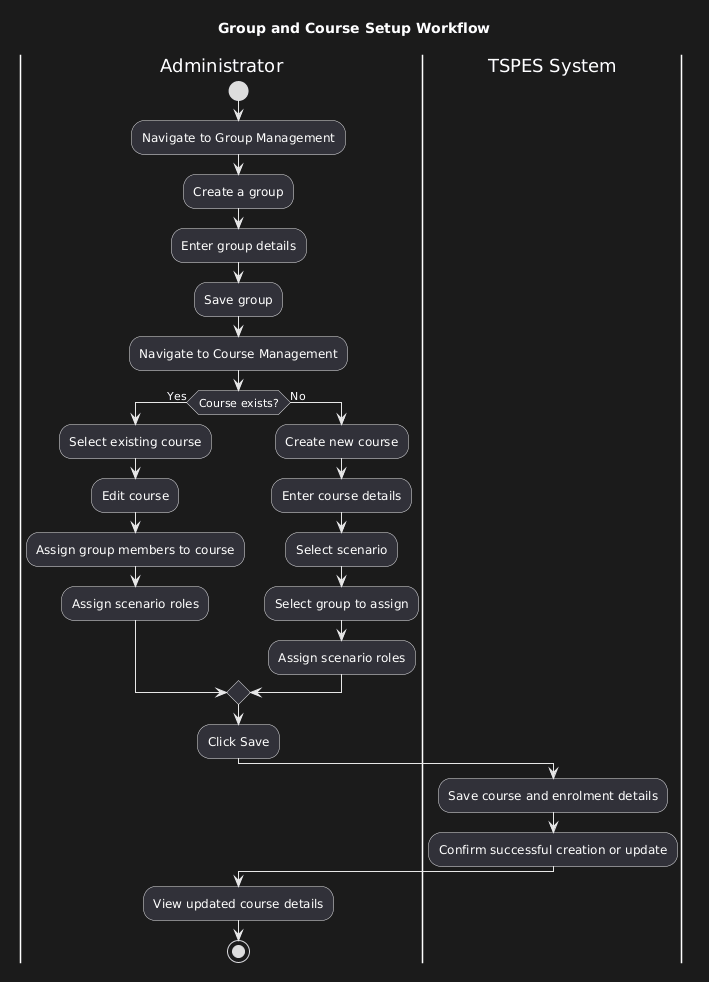

The diagram above was rendered by PlantUML. Its source (embedded in the PNG):
@startuml
title Group and Course Setup Workflow

|Administrator|
start
:Navigate to Group Management;
:Create a group;
:Enter group details;
:Save group;

:Navigate to Course Management;

if (Course exists?) then (Yes)

    :Select existing course;
    :Edit course;
    :Assign group members to course;
    :Assign scenario roles;

else (No)

    :Create new course;
    :Enter course details;
    :Select scenario;
    :Select group to assign;
    :Assign scenario roles;
endif

:Click Save;

|TSPES System|
:Save course and enrolment details;
:Confirm successful creation or update;

|Administrator|
:View updated course details;

stop
@enduml